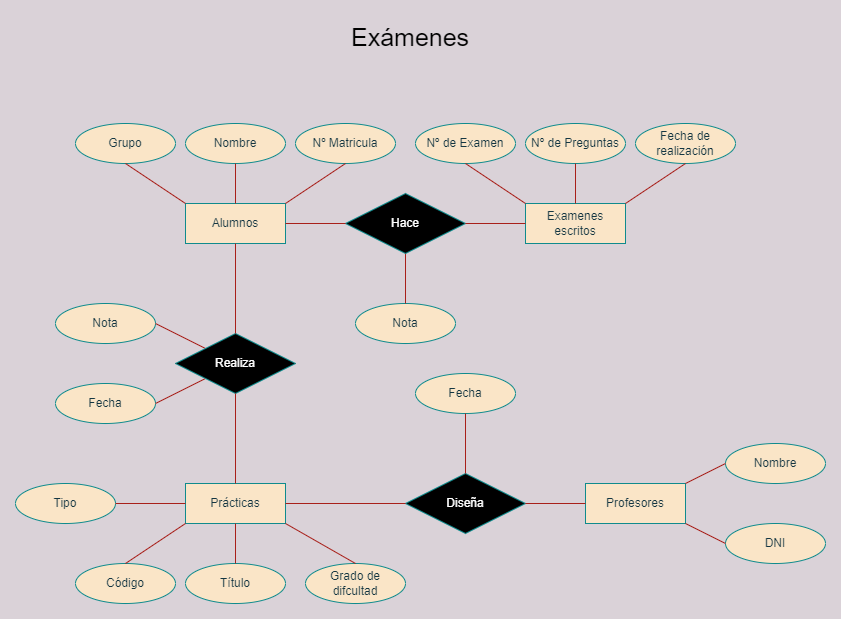

The diagram above was exported from draw.io. Its source (the exported page's mxGraphModel, read from the mxfile embedded in the PNG):
<mxGraphModel dx="1952" dy="865" grid="1" gridSize="10" guides="1" tooltips="1" connect="1" arrows="1" fold="1" page="1" pageScale="1" pageWidth="850" pageHeight="1100" background="#DAD2D8" math="0" shadow="0" extFonts="Permanent Marker^https://fonts.googleapis.com/css?family=Permanent+Marker">
  <root>
    <mxCell id="0" />
    <mxCell id="1" parent="0" />
    <mxCell id="80uifxuyCf15lSjINKxr-1" value="Alumnos" style="whiteSpace=wrap;html=1;align=center;rounded=0;sketch=0;fontColor=#143642;strokeColor=#0F8B8D;fillColor=#FAE5C7;" vertex="1" parent="1">
      <mxGeometry x="120" y="238" width="100" height="40" as="geometry" />
    </mxCell>
    <mxCell id="80uifxuyCf15lSjINKxr-3" value="Nº Matricula" style="ellipse;whiteSpace=wrap;html=1;align=center;rounded=0;sketch=0;fontColor=#143642;strokeColor=#0F8B8D;fillColor=#FAE5C7;" vertex="1" parent="1">
      <mxGeometry x="230" y="158" width="100" height="40" as="geometry" />
    </mxCell>
    <mxCell id="80uifxuyCf15lSjINKxr-4" value="Nombre" style="ellipse;whiteSpace=wrap;html=1;align=center;rounded=0;sketch=0;fontColor=#143642;strokeColor=#0F8B8D;fillColor=#FAE5C7;" vertex="1" parent="1">
      <mxGeometry x="120" y="158" width="100" height="40" as="geometry" />
    </mxCell>
    <mxCell id="80uifxuyCf15lSjINKxr-5" value="Grupo" style="ellipse;whiteSpace=wrap;html=1;align=center;rounded=0;sketch=0;fontColor=#143642;strokeColor=#0F8B8D;fillColor=#FAE5C7;" vertex="1" parent="1">
      <mxGeometry x="10" y="158" width="100" height="40" as="geometry" />
    </mxCell>
    <mxCell id="80uifxuyCf15lSjINKxr-10" value="" style="endArrow=none;html=1;rounded=1;sketch=0;fontColor=#143642;strokeColor=#A8201A;fillColor=#FAE5C7;entryX=0.5;entryY=1;entryDx=0;entryDy=0;" edge="1" parent="1" target="80uifxuyCf15lSjINKxr-3">
      <mxGeometry width="50" height="50" relative="1" as="geometry">
        <mxPoint x="220" y="238" as="sourcePoint" />
        <mxPoint x="270" y="188" as="targetPoint" />
      </mxGeometry>
    </mxCell>
    <mxCell id="80uifxuyCf15lSjINKxr-17" value="" style="endArrow=none;html=1;rounded=1;sketch=0;fontColor=#143642;strokeColor=#A8201A;fillColor=#FAE5C7;exitX=0;exitY=0;exitDx=0;exitDy=0;" edge="1" parent="1" source="80uifxuyCf15lSjINKxr-1">
      <mxGeometry width="50" height="50" relative="1" as="geometry">
        <mxPoint x="10" y="248" as="sourcePoint" />
        <mxPoint x="60" y="198" as="targetPoint" />
      </mxGeometry>
    </mxCell>
    <mxCell id="80uifxuyCf15lSjINKxr-18" value="" style="endArrow=none;html=1;rounded=1;sketch=0;fontColor=#143642;strokeColor=#A8201A;fillColor=#FAE5C7;entryX=0.5;entryY=1;entryDx=0;entryDy=0;" edge="1" parent="1" source="80uifxuyCf15lSjINKxr-1" target="80uifxuyCf15lSjINKxr-4">
      <mxGeometry width="50" height="50" relative="1" as="geometry">
        <mxPoint x="140" y="258" as="sourcePoint" />
        <mxPoint x="190" y="208" as="targetPoint" />
      </mxGeometry>
    </mxCell>
    <mxCell id="80uifxuyCf15lSjINKxr-19" value="Examenes escritos" style="whiteSpace=wrap;html=1;align=center;rounded=0;sketch=0;fontColor=#143642;strokeColor=#0F8B8D;fillColor=#FAE5C7;" vertex="1" parent="1">
      <mxGeometry x="460" y="238" width="100" height="40" as="geometry" />
    </mxCell>
    <mxCell id="80uifxuyCf15lSjINKxr-20" value="Fecha de realización" style="ellipse;whiteSpace=wrap;html=1;align=center;rounded=0;sketch=0;fontColor=#143642;strokeColor=#0F8B8D;fillColor=#FAE5C7;" vertex="1" parent="1">
      <mxGeometry x="570" y="158" width="100" height="40" as="geometry" />
    </mxCell>
    <mxCell id="80uifxuyCf15lSjINKxr-21" value="Nº de Preguntas" style="ellipse;whiteSpace=wrap;html=1;align=center;rounded=0;sketch=0;fontColor=#143642;strokeColor=#0F8B8D;fillColor=#FAE5C7;" vertex="1" parent="1">
      <mxGeometry x="460" y="158" width="100" height="40" as="geometry" />
    </mxCell>
    <mxCell id="80uifxuyCf15lSjINKxr-22" value="Nº de Examen" style="ellipse;whiteSpace=wrap;html=1;align=center;rounded=0;sketch=0;fontColor=#143642;strokeColor=#0F8B8D;fillColor=#FAE5C7;" vertex="1" parent="1">
      <mxGeometry x="350" y="158" width="100" height="40" as="geometry" />
    </mxCell>
    <mxCell id="80uifxuyCf15lSjINKxr-23" value="" style="endArrow=none;html=1;rounded=1;sketch=0;fontColor=#143642;strokeColor=#A8201A;fillColor=#FAE5C7;entryX=0.5;entryY=1;entryDx=0;entryDy=0;" edge="1" parent="1" target="80uifxuyCf15lSjINKxr-20">
      <mxGeometry width="50" height="50" relative="1" as="geometry">
        <mxPoint x="560" y="238" as="sourcePoint" />
        <mxPoint x="610" y="188" as="targetPoint" />
      </mxGeometry>
    </mxCell>
    <mxCell id="80uifxuyCf15lSjINKxr-24" value="" style="endArrow=none;html=1;rounded=1;sketch=0;fontColor=#143642;strokeColor=#A8201A;fillColor=#FAE5C7;exitX=0;exitY=0;exitDx=0;exitDy=0;" edge="1" parent="1">
      <mxGeometry width="50" height="50" relative="1" as="geometry">
        <mxPoint x="460" y="238" as="sourcePoint" />
        <mxPoint x="400" y="198" as="targetPoint" />
      </mxGeometry>
    </mxCell>
    <mxCell id="80uifxuyCf15lSjINKxr-25" value="" style="endArrow=none;html=1;rounded=1;sketch=0;fontColor=#143642;strokeColor=#A8201A;fillColor=#FAE5C7;entryX=0.5;entryY=1;entryDx=0;entryDy=0;" edge="1" parent="1" target="80uifxuyCf15lSjINKxr-21">
      <mxGeometry width="50" height="50" relative="1" as="geometry">
        <mxPoint x="510" y="238" as="sourcePoint" />
        <mxPoint x="530" y="208" as="targetPoint" />
      </mxGeometry>
    </mxCell>
    <mxCell id="80uifxuyCf15lSjINKxr-26" value="Nota" style="ellipse;whiteSpace=wrap;html=1;align=center;rounded=0;sketch=0;fontColor=#143642;strokeColor=#0F8B8D;fillColor=#FAE5C7;" vertex="1" parent="1">
      <mxGeometry x="290" y="338" width="100" height="40" as="geometry" />
    </mxCell>
    <mxCell id="80uifxuyCf15lSjINKxr-27" value="" style="endArrow=none;html=1;rounded=1;sketch=0;fontColor=#143642;strokeColor=#A8201A;fillColor=#FAE5C7;entryX=0.5;entryY=0;entryDx=0;entryDy=0;exitX=0.5;exitY=1;exitDx=0;exitDy=0;" edge="1" parent="1" target="80uifxuyCf15lSjINKxr-26" source="80uifxuyCf15lSjINKxr-45">
      <mxGeometry width="50" height="50" relative="1" as="geometry">
        <mxPoint x="650" y="318" as="sourcePoint" />
        <mxPoint x="700" y="268" as="targetPoint" />
      </mxGeometry>
    </mxCell>
    <mxCell id="80uifxuyCf15lSjINKxr-28" value="Prácticas" style="whiteSpace=wrap;html=1;align=center;rounded=0;sketch=0;fontColor=#143642;strokeColor=#0F8B8D;fillColor=#FAE5C7;" vertex="1" parent="1">
      <mxGeometry x="120" y="518" width="100" height="40" as="geometry" />
    </mxCell>
    <mxCell id="80uifxuyCf15lSjINKxr-29" value="Código" style="ellipse;whiteSpace=wrap;html=1;align=center;rounded=0;sketch=0;fontColor=#143642;strokeColor=#0F8B8D;fillColor=#FAE5C7;" vertex="1" parent="1">
      <mxGeometry x="10" y="598" width="100" height="40" as="geometry" />
    </mxCell>
    <mxCell id="80uifxuyCf15lSjINKxr-30" value="" style="endArrow=none;html=1;rounded=1;sketch=0;fontColor=#143642;strokeColor=#A8201A;fillColor=#FAE5C7;entryX=0.5;entryY=0;entryDx=0;entryDy=0;exitX=0;exitY=1;exitDx=0;exitDy=0;" edge="1" parent="1" target="80uifxuyCf15lSjINKxr-29" source="80uifxuyCf15lSjINKxr-28">
      <mxGeometry width="50" height="50" relative="1" as="geometry">
        <mxPoint x="560" y="698" as="sourcePoint" />
        <mxPoint x="700" y="708" as="targetPoint" />
      </mxGeometry>
    </mxCell>
    <mxCell id="80uifxuyCf15lSjINKxr-31" value="Título" style="ellipse;whiteSpace=wrap;html=1;align=center;rounded=0;sketch=0;fontColor=#143642;strokeColor=#0F8B8D;fillColor=#FAE5C7;" vertex="1" parent="1">
      <mxGeometry x="120" y="598" width="100" height="40" as="geometry" />
    </mxCell>
    <mxCell id="80uifxuyCf15lSjINKxr-32" value="" style="endArrow=none;html=1;rounded=1;sketch=0;fontColor=#143642;strokeColor=#A8201A;fillColor=#FAE5C7;exitX=0.5;exitY=1;exitDx=0;exitDy=0;" edge="1" parent="1" source="80uifxuyCf15lSjINKxr-28">
      <mxGeometry width="50" height="50" relative="1" as="geometry">
        <mxPoint x="340" y="748" as="sourcePoint" />
        <mxPoint x="170" y="598" as="targetPoint" />
      </mxGeometry>
    </mxCell>
    <mxCell id="80uifxuyCf15lSjINKxr-33" value="Grado de difcultad" style="ellipse;whiteSpace=wrap;html=1;align=center;rounded=0;sketch=0;fontColor=#143642;strokeColor=#0F8B8D;fillColor=#FAE5C7;" vertex="1" parent="1">
      <mxGeometry x="240" y="598" width="100" height="40" as="geometry" />
    </mxCell>
    <mxCell id="80uifxuyCf15lSjINKxr-34" value="" style="endArrow=none;html=1;rounded=1;sketch=0;fontColor=#143642;strokeColor=#A8201A;fillColor=#FAE5C7;entryX=0.5;entryY=0;entryDx=0;entryDy=0;exitX=1;exitY=1;exitDx=0;exitDy=0;" edge="1" parent="1" target="80uifxuyCf15lSjINKxr-33" source="80uifxuyCf15lSjINKxr-28">
      <mxGeometry width="50" height="50" relative="1" as="geometry">
        <mxPoint x="370" y="838" as="sourcePoint" />
        <mxPoint x="510" y="848" as="targetPoint" />
      </mxGeometry>
    </mxCell>
    <mxCell id="80uifxuyCf15lSjINKxr-35" value="Fecha" style="ellipse;whiteSpace=wrap;html=1;align=center;rounded=0;sketch=0;fontColor=#143642;strokeColor=#0F8B8D;fillColor=#FAE5C7;" vertex="1" parent="1">
      <mxGeometry x="-10" y="418" width="100" height="40" as="geometry" />
    </mxCell>
    <mxCell id="80uifxuyCf15lSjINKxr-36" value="" style="endArrow=none;html=1;rounded=1;sketch=0;fontColor=#143642;strokeColor=#A8201A;fillColor=#FAE5C7;entryX=1;entryY=0.5;entryDx=0;entryDy=0;exitX=0;exitY=1;exitDx=0;exitDy=0;" edge="1" parent="1" target="80uifxuyCf15lSjINKxr-35" source="80uifxuyCf15lSjINKxr-46">
      <mxGeometry width="50" height="50" relative="1" as="geometry">
        <mxPoint x="360" y="888" as="sourcePoint" />
        <mxPoint x="500" y="898" as="targetPoint" />
      </mxGeometry>
    </mxCell>
    <mxCell id="80uifxuyCf15lSjINKxr-37" value="Nota" style="ellipse;whiteSpace=wrap;html=1;align=center;rounded=0;sketch=0;fontColor=#143642;strokeColor=#0F8B8D;fillColor=#FAE5C7;" vertex="1" parent="1">
      <mxGeometry x="-10" y="338" width="100" height="40" as="geometry" />
    </mxCell>
    <mxCell id="80uifxuyCf15lSjINKxr-38" value="" style="endArrow=none;html=1;rounded=1;sketch=0;fontColor=#143642;strokeColor=#A8201A;fillColor=#FAE5C7;exitX=1;exitY=0.5;exitDx=0;exitDy=0;entryX=0;entryY=0;entryDx=0;entryDy=0;" edge="1" parent="1" target="80uifxuyCf15lSjINKxr-46" source="80uifxuyCf15lSjINKxr-37">
      <mxGeometry width="50" height="50" relative="1" as="geometry">
        <mxPoint x="400" y="958" as="sourcePoint" />
        <mxPoint x="400" y="658" as="targetPoint" />
      </mxGeometry>
    </mxCell>
    <mxCell id="80uifxuyCf15lSjINKxr-39" value="Profesores" style="whiteSpace=wrap;html=1;align=center;rounded=0;sketch=0;fontColor=#143642;strokeColor=#0F8B8D;fillColor=#FAE5C7;" vertex="1" parent="1">
      <mxGeometry x="520" y="518" width="100" height="40" as="geometry" />
    </mxCell>
    <mxCell id="80uifxuyCf15lSjINKxr-40" value="DNI" style="ellipse;whiteSpace=wrap;html=1;align=center;rounded=0;sketch=0;fontColor=#143642;strokeColor=#0F8B8D;fillColor=#FAE5C7;" vertex="1" parent="1">
      <mxGeometry x="660" y="558" width="100" height="40" as="geometry" />
    </mxCell>
    <mxCell id="80uifxuyCf15lSjINKxr-41" value="" style="endArrow=none;html=1;rounded=1;sketch=0;fontColor=#143642;strokeColor=#A8201A;fillColor=#FAE5C7;exitX=1;exitY=1;exitDx=0;exitDy=0;entryX=0;entryY=0.5;entryDx=0;entryDy=0;" edge="1" parent="1" target="80uifxuyCf15lSjINKxr-40" source="80uifxuyCf15lSjINKxr-39">
      <mxGeometry width="50" height="50" relative="1" as="geometry">
        <mxPoint x="700" y="598" as="sourcePoint" />
        <mxPoint x="690" y="418" as="targetPoint" />
      </mxGeometry>
    </mxCell>
    <mxCell id="80uifxuyCf15lSjINKxr-42" value="Nombre" style="ellipse;whiteSpace=wrap;html=1;align=center;rounded=0;sketch=0;fontColor=#143642;strokeColor=#0F8B8D;fillColor=#FAE5C7;" vertex="1" parent="1">
      <mxGeometry x="660" y="478" width="100" height="40" as="geometry" />
    </mxCell>
    <mxCell id="80uifxuyCf15lSjINKxr-43" value="" style="endArrow=none;html=1;rounded=1;sketch=0;fontColor=#143642;strokeColor=#A8201A;fillColor=#FAE5C7;entryX=0;entryY=0.5;entryDx=0;entryDy=0;" edge="1" parent="1" target="80uifxuyCf15lSjINKxr-42">
      <mxGeometry width="50" height="50" relative="1" as="geometry">
        <mxPoint x="620" y="518" as="sourcePoint" />
        <mxPoint x="890" y="758" as="targetPoint" />
      </mxGeometry>
    </mxCell>
    <mxCell id="80uifxuyCf15lSjINKxr-45" value="&lt;font color=&quot;#ffffff&quot;&gt;Hace&lt;/font&gt;" style="shape=rhombus;perimeter=rhombusPerimeter;whiteSpace=wrap;html=1;align=center;rounded=0;sketch=0;fontColor=#143642;strokeColor=#0F8B8D;fillColor=#000000;" vertex="1" parent="1">
      <mxGeometry x="280" y="228" width="120" height="60" as="geometry" />
    </mxCell>
    <mxCell id="80uifxuyCf15lSjINKxr-46" value="&lt;font color=&quot;#ffffff&quot;&gt;Realiza&lt;/font&gt;" style="shape=rhombus;perimeter=rhombusPerimeter;whiteSpace=wrap;html=1;align=center;rounded=0;sketch=0;fontColor=#143642;strokeColor=#0F8B8D;fillColor=#000000;" vertex="1" parent="1">
      <mxGeometry x="110" y="368" width="120" height="60" as="geometry" />
    </mxCell>
    <mxCell id="80uifxuyCf15lSjINKxr-47" value="" style="endArrow=none;html=1;rounded=1;sketch=0;fontColor=#143642;strokeColor=#A8201A;fillColor=#FAE5C7;entryX=0;entryY=0.5;entryDx=0;entryDy=0;exitX=1;exitY=0.5;exitDx=0;exitDy=0;" edge="1" parent="1" source="80uifxuyCf15lSjINKxr-1" target="80uifxuyCf15lSjINKxr-45">
      <mxGeometry width="50" height="50" relative="1" as="geometry">
        <mxPoint x="230" y="328" as="sourcePoint" />
        <mxPoint x="280" y="278" as="targetPoint" />
      </mxGeometry>
    </mxCell>
    <mxCell id="80uifxuyCf15lSjINKxr-48" value="" style="endArrow=none;html=1;rounded=1;sketch=0;fontColor=#143642;strokeColor=#A8201A;fillColor=#FAE5C7;exitX=1;exitY=0.5;exitDx=0;exitDy=0;entryX=0;entryY=0.5;entryDx=0;entryDy=0;" edge="1" parent="1" source="80uifxuyCf15lSjINKxr-45" target="80uifxuyCf15lSjINKxr-19">
      <mxGeometry width="50" height="50" relative="1" as="geometry">
        <mxPoint x="420" y="358" as="sourcePoint" />
        <mxPoint x="470" y="308" as="targetPoint" />
      </mxGeometry>
    </mxCell>
    <mxCell id="80uifxuyCf15lSjINKxr-49" value="" style="endArrow=none;html=1;rounded=1;sketch=0;fontColor=#FFFFFF;strokeColor=#A8201A;fillColor=#FAE5C7;entryX=0.5;entryY=1;entryDx=0;entryDy=0;exitX=0.5;exitY=0;exitDx=0;exitDy=0;" edge="1" parent="1" source="80uifxuyCf15lSjINKxr-46" target="80uifxuyCf15lSjINKxr-1">
      <mxGeometry width="50" height="50" relative="1" as="geometry">
        <mxPoint x="150" y="368" as="sourcePoint" />
        <mxPoint x="170" y="318" as="targetPoint" />
      </mxGeometry>
    </mxCell>
    <mxCell id="80uifxuyCf15lSjINKxr-50" value="" style="endArrow=none;html=1;rounded=1;sketch=0;fontColor=#FFFFFF;strokeColor=#A8201A;fillColor=#FAE5C7;entryX=0.5;entryY=1;entryDx=0;entryDy=0;exitX=0.5;exitY=0;exitDx=0;exitDy=0;" edge="1" parent="1" source="80uifxuyCf15lSjINKxr-28" target="80uifxuyCf15lSjINKxr-46">
      <mxGeometry width="50" height="50" relative="1" as="geometry">
        <mxPoint x="150" y="438" as="sourcePoint" />
        <mxPoint x="200" y="388" as="targetPoint" />
      </mxGeometry>
    </mxCell>
    <mxCell id="80uifxuyCf15lSjINKxr-51" value="Tipo" style="ellipse;whiteSpace=wrap;html=1;align=center;rounded=0;sketch=0;fontColor=#143642;strokeColor=#0F8B8D;fillColor=#FAE5C7;" vertex="1" parent="1">
      <mxGeometry x="-50" y="518" width="100" height="40" as="geometry" />
    </mxCell>
    <mxCell id="80uifxuyCf15lSjINKxr-52" value="" style="endArrow=none;html=1;rounded=1;sketch=0;fontColor=#143642;strokeColor=#A8201A;fillColor=#FAE5C7;entryX=1;entryY=0.5;entryDx=0;entryDy=0;exitX=0;exitY=0.5;exitDx=0;exitDy=0;" edge="1" parent="1" target="80uifxuyCf15lSjINKxr-51" source="80uifxuyCf15lSjINKxr-28">
      <mxGeometry width="50" height="50" relative="1" as="geometry">
        <mxPoint x="-90" y="358" as="sourcePoint" />
        <mxPoint x="220" y="778" as="targetPoint" />
      </mxGeometry>
    </mxCell>
    <mxCell id="80uifxuyCf15lSjINKxr-53" value="&lt;font color=&quot;#ffffff&quot;&gt;Diseña&lt;/font&gt;" style="shape=rhombus;perimeter=rhombusPerimeter;whiteSpace=wrap;html=1;align=center;rounded=0;sketch=0;fontColor=#143642;strokeColor=#0F8B8D;fillColor=#000000;" vertex="1" parent="1">
      <mxGeometry x="340" y="508" width="120" height="60" as="geometry" />
    </mxCell>
    <mxCell id="80uifxuyCf15lSjINKxr-54" value="Fecha" style="ellipse;whiteSpace=wrap;html=1;align=center;rounded=0;sketch=0;fontColor=#143642;strokeColor=#0F8B8D;fillColor=#FAE5C7;" vertex="1" parent="1">
      <mxGeometry x="350" y="408" width="100" height="40" as="geometry" />
    </mxCell>
    <mxCell id="80uifxuyCf15lSjINKxr-55" value="" style="endArrow=none;html=1;rounded=1;sketch=0;fontColor=#143642;strokeColor=#A8201A;fillColor=#FAE5C7;entryX=0.5;entryY=1;entryDx=0;entryDy=0;" edge="1" parent="1" target="80uifxuyCf15lSjINKxr-54">
      <mxGeometry width="50" height="50" relative="1" as="geometry">
        <mxPoint x="400" y="508" as="sourcePoint" />
        <mxPoint x="485" y="448" as="targetPoint" />
      </mxGeometry>
    </mxCell>
    <mxCell id="80uifxuyCf15lSjINKxr-56" value="" style="endArrow=none;html=1;rounded=1;sketch=0;fontColor=#FFFFFF;strokeColor=#A8201A;fillColor=#FAE5C7;exitX=1;exitY=0.5;exitDx=0;exitDy=0;entryX=0;entryY=0.5;entryDx=0;entryDy=0;" edge="1" parent="1" source="80uifxuyCf15lSjINKxr-28" target="80uifxuyCf15lSjINKxr-53">
      <mxGeometry width="50" height="50" relative="1" as="geometry">
        <mxPoint x="230" y="558" as="sourcePoint" />
        <mxPoint x="280" y="538" as="targetPoint" />
      </mxGeometry>
    </mxCell>
    <mxCell id="80uifxuyCf15lSjINKxr-57" value="" style="endArrow=none;html=1;rounded=1;sketch=0;fontColor=#FFFFFF;strokeColor=#A8201A;fillColor=#FAE5C7;entryX=0;entryY=0.5;entryDx=0;entryDy=0;" edge="1" parent="1" target="80uifxuyCf15lSjINKxr-39">
      <mxGeometry width="50" height="50" relative="1" as="geometry">
        <mxPoint x="460" y="538" as="sourcePoint" />
        <mxPoint x="510" y="488" as="targetPoint" />
      </mxGeometry>
    </mxCell>
    <mxCell id="80uifxuyCf15lSjINKxr-58" value="Exámenes" style="text;strokeColor=none;fillColor=none;spacingLeft=4;spacingRight=4;overflow=hidden;rotatable=0;points=[[0,0.5],[1,0.5]];portConstraint=eastwest;fontSize=25;rounded=0;sketch=0;fontColor=#000000;" vertex="1" parent="1">
      <mxGeometry x="280" y="50" width="240" height="50" as="geometry" />
    </mxCell>
  </root>
</mxGraphModel>